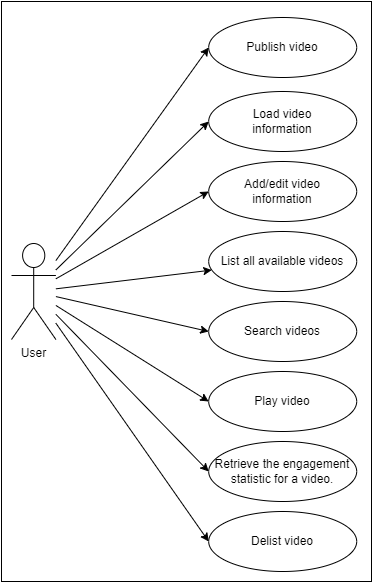

The diagram above was exported from draw.io. Its source (the exported page's mxGraphModel, read from the mxfile embedded in the PNG):
<mxGraphModel dx="1050" dy="605" grid="1" gridSize="10" guides="1" tooltips="1" connect="1" arrows="1" fold="1" page="1" pageScale="1" pageWidth="850" pageHeight="1100" math="0" shadow="0">
  <root>
    <mxCell id="0" />
    <mxCell id="1" parent="0" />
    <mxCell id="lnS8bRc6BsOLT1h5wofJ-45" value="" style="group" vertex="1" connectable="0" parent="1">
      <mxGeometry width="370" height="800" as="geometry" />
    </mxCell>
    <mxCell id="lnS8bRc6BsOLT1h5wofJ-9" value="" style="rounded=0;whiteSpace=wrap;html=1;" vertex="1" parent="lnS8bRc6BsOLT1h5wofJ-45">
      <mxGeometry width="370" height="580" as="geometry" />
    </mxCell>
    <mxCell id="lnS8bRc6BsOLT1h5wofJ-49" style="rounded=0;orthogonalLoop=1;jettySize=auto;html=1;entryX=0;entryY=0.5;entryDx=0;entryDy=0;" edge="1" parent="lnS8bRc6BsOLT1h5wofJ-45" source="lnS8bRc6BsOLT1h5wofJ-1" target="lnS8bRc6BsOLT1h5wofJ-47">
      <mxGeometry relative="1" as="geometry" />
    </mxCell>
    <mxCell id="lnS8bRc6BsOLT1h5wofJ-50" style="rounded=0;orthogonalLoop=1;jettySize=auto;html=1;entryX=0;entryY=0.5;entryDx=0;entryDy=0;" edge="1" parent="lnS8bRc6BsOLT1h5wofJ-45" source="lnS8bRc6BsOLT1h5wofJ-1" target="lnS8bRc6BsOLT1h5wofJ-46">
      <mxGeometry relative="1" as="geometry" />
    </mxCell>
    <mxCell id="lnS8bRc6BsOLT1h5wofJ-53" style="rounded=0;orthogonalLoop=1;jettySize=auto;html=1;entryX=0;entryY=0.5;entryDx=0;entryDy=0;" edge="1" parent="lnS8bRc6BsOLT1h5wofJ-45" source="lnS8bRc6BsOLT1h5wofJ-1" target="lnS8bRc6BsOLT1h5wofJ-51">
      <mxGeometry relative="1" as="geometry" />
    </mxCell>
    <mxCell id="lnS8bRc6BsOLT1h5wofJ-1" value="User" style="shape=umlActor;verticalLabelPosition=bottom;verticalAlign=top;html=1;outlineConnect=0;" vertex="1" parent="lnS8bRc6BsOLT1h5wofJ-45">
      <mxGeometry x="9.999999999999996" y="242" width="44.399999999999984" height="96" as="geometry" />
    </mxCell>
    <mxCell id="lnS8bRc6BsOLT1h5wofJ-3" value="Publish video" style="ellipse;whiteSpace=wrap;html=1;" vertex="1" parent="lnS8bRc6BsOLT1h5wofJ-45">
      <mxGeometry x="207.2" y="16" width="148" height="60" as="geometry" />
    </mxCell>
    <mxCell id="lnS8bRc6BsOLT1h5wofJ-38" style="rounded=0;orthogonalLoop=1;jettySize=auto;html=1;entryX=0;entryY=0.5;entryDx=0;entryDy=0;" edge="1" parent="lnS8bRc6BsOLT1h5wofJ-45" source="lnS8bRc6BsOLT1h5wofJ-1" target="lnS8bRc6BsOLT1h5wofJ-3">
      <mxGeometry relative="1" as="geometry" />
    </mxCell>
    <mxCell id="lnS8bRc6BsOLT1h5wofJ-10" value="Load video&lt;br style=&quot;border-color: var(--border-color);&quot;&gt;information" style="ellipse;whiteSpace=wrap;html=1;" vertex="1" parent="lnS8bRc6BsOLT1h5wofJ-45">
      <mxGeometry x="207.2" y="90" width="148" height="60" as="geometry" />
    </mxCell>
    <mxCell id="lnS8bRc6BsOLT1h5wofJ-39" style="rounded=0;orthogonalLoop=1;jettySize=auto;html=1;entryX=0;entryY=0.5;entryDx=0;entryDy=0;" edge="1" parent="lnS8bRc6BsOLT1h5wofJ-45" source="lnS8bRc6BsOLT1h5wofJ-1" target="lnS8bRc6BsOLT1h5wofJ-10">
      <mxGeometry relative="1" as="geometry" />
    </mxCell>
    <mxCell id="lnS8bRc6BsOLT1h5wofJ-11" value="Add/edit video&lt;br style=&quot;border-color: var(--border-color);&quot;&gt;information" style="ellipse;whiteSpace=wrap;html=1;" vertex="1" parent="lnS8bRc6BsOLT1h5wofJ-45">
      <mxGeometry x="207.19999999999993" y="160" width="147.99999999999994" height="60" as="geometry" />
    </mxCell>
    <mxCell id="lnS8bRc6BsOLT1h5wofJ-40" style="rounded=0;orthogonalLoop=1;jettySize=auto;html=1;entryX=0;entryY=0.5;entryDx=0;entryDy=0;" edge="1" parent="lnS8bRc6BsOLT1h5wofJ-45" source="lnS8bRc6BsOLT1h5wofJ-1" target="lnS8bRc6BsOLT1h5wofJ-11">
      <mxGeometry relative="1" as="geometry" />
    </mxCell>
    <mxCell id="lnS8bRc6BsOLT1h5wofJ-34" value="List all available videos" style="ellipse;whiteSpace=wrap;html=1;" vertex="1" parent="lnS8bRc6BsOLT1h5wofJ-45">
      <mxGeometry x="207.19999999999993" y="230" width="147.99999999999994" height="60" as="geometry" />
    </mxCell>
    <mxCell id="lnS8bRc6BsOLT1h5wofJ-41" style="rounded=0;orthogonalLoop=1;jettySize=auto;html=1;" edge="1" parent="lnS8bRc6BsOLT1h5wofJ-45" source="lnS8bRc6BsOLT1h5wofJ-1" target="lnS8bRc6BsOLT1h5wofJ-34">
      <mxGeometry relative="1" as="geometry" />
    </mxCell>
    <mxCell id="lnS8bRc6BsOLT1h5wofJ-36" value="Search videos" style="ellipse;whiteSpace=wrap;html=1;" vertex="1" parent="lnS8bRc6BsOLT1h5wofJ-45">
      <mxGeometry x="207.19999999999993" y="300" width="147.99999999999994" height="60" as="geometry" />
    </mxCell>
    <mxCell id="lnS8bRc6BsOLT1h5wofJ-42" style="rounded=0;orthogonalLoop=1;jettySize=auto;html=1;entryX=0;entryY=0.5;entryDx=0;entryDy=0;" edge="1" parent="lnS8bRc6BsOLT1h5wofJ-45" source="lnS8bRc6BsOLT1h5wofJ-1" target="lnS8bRc6BsOLT1h5wofJ-36">
      <mxGeometry relative="1" as="geometry" />
    </mxCell>
    <mxCell id="lnS8bRc6BsOLT1h5wofJ-46" value="Play video" style="ellipse;whiteSpace=wrap;html=1;" vertex="1" parent="lnS8bRc6BsOLT1h5wofJ-45">
      <mxGeometry x="207.19999999999993" y="370" width="147.99999999999994" height="60" as="geometry" />
    </mxCell>
    <mxCell id="lnS8bRc6BsOLT1h5wofJ-47" value="Retrieve the engagement statistic for a video." style="ellipse;whiteSpace=wrap;html=1;verticalAlign=middle;align=center;" vertex="1" parent="lnS8bRc6BsOLT1h5wofJ-45">
      <mxGeometry x="207.19999999999993" y="440" width="147.99999999999994" height="60" as="geometry" />
    </mxCell>
    <mxCell id="lnS8bRc6BsOLT1h5wofJ-51" value="Delist video" style="ellipse;whiteSpace=wrap;html=1;verticalAlign=middle;align=center;" vertex="1" parent="lnS8bRc6BsOLT1h5wofJ-45">
      <mxGeometry x="207.19999999999993" y="510" width="147.99999999999994" height="60" as="geometry" />
    </mxCell>
  </root>
</mxGraphModel>